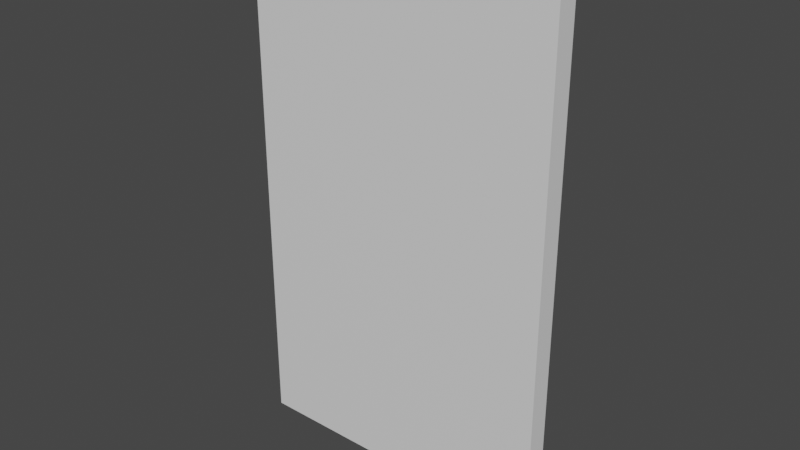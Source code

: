 # Source: portal.blend  (saved by Blender 3.1.7; exported with 4.5.12 LTS)
import bpy
from mathutils import Matrix  # noqa: F401  (used for matrix-valued properties, if any)

bpy.ops.wm.read_factory_settings(use_empty=True)
scene = bpy.context.scene
scene.name = 'Scene'

# ---- collections
col_collection = bpy.data.collections.new('Collection'); scene.collection.children.link(col_collection)

# ---- materials (node trees are filled in below, after node groups)
mat_portal = bpy.data.materials.new('portal')
mat_portal.alpha_threshold = 0.0
mat_portal.use_transparent_shadow = False
mat_portal.line_color = (0.0, 0.0, 0.0, 1.0)

# ---- material node trees
mat_portal.use_nodes = True; mat_portal.node_tree.nodes.clear()
_N = mat_portal.node_tree.nodes; _L = mat_portal.node_tree.links
n0 = _N.new('ShaderNodeOutputMaterial'); n0.name = 'Material Output'; n0.location = (300, 300)
n1 = _N.new('ShaderNodeBsdfPrincipled'); n1.name = 'Principled BSDF'; n1.location = (10, 300)
n1.distribution = 'GGX'
n1.subsurface_method = 'RANDOM_WALK_SKIN'
n1.inputs[2].default_value = 0.4
n1.inputs[3].default_value = 1.45
n1.inputs[27].default_value = (0.0, 0.0, 0.0, 1.0)
n1.inputs[28].default_value = 1.0
_L.new(n1.outputs[0], n0.inputs[0])
n0.is_active_output = True

# ---- world
world_world = bpy.data.worlds.new('World'); scene.world = world_world
world_world.use_nodes = True; world_world.node_tree.nodes.clear()
_N = world_world.node_tree.nodes; _L = world_world.node_tree.links
n0 = _N.new('ShaderNodeOutputWorld'); n0.name = 'World Output'; n0.location = (300, 300)
n1 = _N.new('ShaderNodeBackground'); n1.name = 'Background'; n1.location = (10, 300)
n1.inputs[0].default_value = (0.05088, 0.05088, 0.05088, 1.0)
_L.new(n1.outputs[0], n0.inputs[0])
n0.is_active_output = True
world_world.color = (0.05088, 0.05088, 0.05088)
world_world.use_sun_shadow = False
world_world.sun_shadow_jitter_overblur = 0.0

# ---- meshes
me_cube_001 = bpy.data.meshes.new('Cube.001')
me_cube_001.from_pydata([(-1.0, -1.0, -1.0), (-1.0, -1.0, 1.0), (-1.0, 1.0, -1.0), (-1.0, 1.0, 1.0), (1.0, -1.0, -1.0), (1.0, -1.0, 1.0), (1.0, 1.0, -1.0), (1.0, 1.0, 1.0)], [], [(0, 1, 3, 2), (2, 3, 7, 6), (6, 7, 5, 4), (4, 5, 1, 0), (2, 6, 4, 0), (7, 3, 1, 5)])
_uv = me_cube_001.uv_layers.new(name='UVMap')
_uv.uv.foreach_set('vector', [0.375, 0.0, 0.625, 0.0, 0.625, 0.25, 0.375, 0.25, 0.375, 0.25, 0.625, 0.25, 0.625, 0.5, 0.375, 0.5, 0.375, 0.5, 0.625, 0.5, 0.625, 0.75, 0.375, 0.75, 0.375, 0.75, 0.625, 0.75, 0.625, 1.0, 0.375, 1.0, 0.125, 0.5, 0.375, 0.5, 0.375, 0.75, 0.125, 0.75, 0.625, 0.5, 0.875, 0.5, 0.875, 0.75, 0.625, 0.75])
me_cube_001.materials.append(mat_portal)
me_cube_001.use_remesh_fix_poles = True
me_cube_001.use_remesh_preserve_attributes = False
me_cube_001.update()

# ---- objects
ob_portal = bpy.data.objects.new('Portal', me_cube_001)

# ---- transforms, parenting, visibility, modifiers, constraints
ob_portal.location = (0.0, 0.0, 2.5)
ob_portal.rotation_euler = (0.0, -0.0, 1.571)
ob_portal.scale = (0.09972, 1.5, 2.5)

# ---- collection membership
col_collection.objects.link(ob_portal)

# ---- scene / render settings (as saved in the file)
scene.frame_start = 1; scene.frame_end = 250; scene.frame_set(1)
scene.render.engine = 'BLENDER_EEVEE_NEXT'
scene.cycles.sampling_pattern = 'TABULATED_SOBOL'
scene.cycles.use_light_tree = False
scene.view_settings.view_transform = 'Filmic'
bpy.context.view_layer.update()

# ---- added for rendering (the .blend has no active camera and no usable light): camera, sun
cam_auto = bpy.data.cameras.new('AutoCamera')
cam_auto.lens = 50.0
cam_auto.sensor_width = 36.0
cam_auto.clip_end = 1000.0
ob_auto_camera = bpy.data.objects.new('AutoCamera', cam_auto)
scene.collection.objects.link(ob_auto_camera)
ob_auto_camera.location = (5.39809, -6.47771, 6.81848)
ob_auto_camera.rotation_euler = (1.09748, -7.21219e-08, 0.694738)
scene.camera = ob_auto_camera
light_auto_sun = bpy.data.lights.new('AutoSun', 'SUN')
light_auto_sun.energy = 3.0
light_auto_sun.angle = 0.0523599
ob_auto_sun = bpy.data.objects.new('AutoSun', light_auto_sun)
scene.collection.objects.link(ob_auto_sun)
ob_auto_sun.rotation_euler = (0.872665, 0.174533, 0.523599)
bpy.context.view_layer.update()
